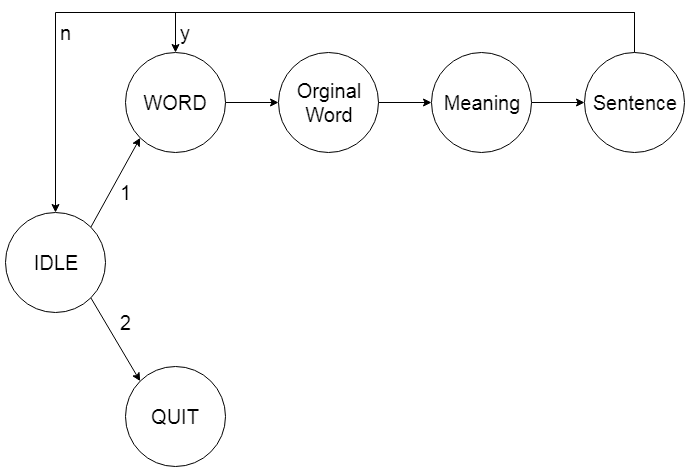

The diagram above was exported from draw.io. Its source (the exported page's mxGraphModel, read from the mxfile embedded in the PNG):
<mxGraphModel dx="1102" dy="616" grid="1" gridSize="10" guides="1" tooltips="1" connect="1" arrows="1" fold="1" page="1" pageScale="1" pageWidth="827" pageHeight="1169" math="0" shadow="0">
  <root>
    <mxCell id="0" />
    <mxCell id="1" parent="0" />
    <mxCell id="2" style="rounded=0;orthogonalLoop=1;jettySize=auto;html=1;exitX=1;exitY=1;exitDx=0;exitDy=0;entryX=0;entryY=0;entryDx=0;entryDy=0;" edge="1" source="8" target="9" parent="1">
      <mxGeometry relative="1" as="geometry" />
    </mxCell>
    <mxCell id="3" style="edgeStyle=none;rounded=0;orthogonalLoop=1;jettySize=auto;html=1;exitX=1;exitY=0;exitDx=0;exitDy=0;entryX=0;entryY=1;entryDx=0;entryDy=0;" edge="1" source="8" target="11" parent="1">
      <mxGeometry relative="1" as="geometry" />
    </mxCell>
    <mxCell id="4" value="1" style="text;html=1;resizable=0;points=[];align=center;verticalAlign=middle;labelBackgroundColor=#ffffff;fontSize=20;" vertex="1" connectable="0" parent="3">
      <mxGeometry x="-0.1777" y="-2" relative="1" as="geometry">
        <mxPoint x="12.5" y="1" as="offset" />
      </mxGeometry>
    </mxCell>
    <mxCell id="5" value="2" style="text;html=1;resizable=0;points=[];align=center;verticalAlign=middle;labelBackgroundColor=#ffffff;fontSize=20;" vertex="1" connectable="0" parent="3">
      <mxGeometry x="-0.1777" y="-2" relative="1" as="geometry">
        <mxPoint x="12.5" y="131" as="offset" />
      </mxGeometry>
    </mxCell>
    <mxCell id="6" value="y" style="text;html=1;resizable=0;points=[];align=center;verticalAlign=middle;labelBackgroundColor=#ffffff;fontSize=20;" vertex="1" connectable="0" parent="3">
      <mxGeometry x="-0.1777" y="-2" relative="1" as="geometry">
        <mxPoint x="72.5" y="-159" as="offset" />
      </mxGeometry>
    </mxCell>
    <mxCell id="7" value="n" style="text;html=1;resizable=0;points=[];align=center;verticalAlign=middle;labelBackgroundColor=#ffffff;fontSize=20;" vertex="1" connectable="0" parent="3">
      <mxGeometry x="-0.1777" y="-2" relative="1" as="geometry">
        <mxPoint x="-47.5" y="-159" as="offset" />
      </mxGeometry>
    </mxCell>
    <mxCell id="8" value="&lt;font style=&quot;font-size: 20px&quot;&gt;IDLE&lt;/font&gt;" style="ellipse;whiteSpace=wrap;html=1;aspect=fixed;" vertex="1" parent="1">
      <mxGeometry x="40" y="330" width="100" height="100" as="geometry" />
    </mxCell>
    <mxCell id="9" value="&lt;font style=&quot;font-size: 20px&quot;&gt;QUIT&lt;/font&gt;" style="ellipse;whiteSpace=wrap;html=1;aspect=fixed;" vertex="1" parent="1">
      <mxGeometry x="160" y="484" width="100" height="100" as="geometry" />
    </mxCell>
    <mxCell id="10" style="edgeStyle=orthogonalEdgeStyle;rounded=0;orthogonalLoop=1;jettySize=auto;html=1;exitX=1;exitY=0.5;exitDx=0;exitDy=0;entryX=0;entryY=0.5;entryDx=0;entryDy=0;" edge="1" source="11" target="13" parent="1">
      <mxGeometry relative="1" as="geometry" />
    </mxCell>
    <mxCell id="11" value="&lt;font style=&quot;font-size: 20px&quot;&gt;WORD&lt;/font&gt;" style="ellipse;whiteSpace=wrap;html=1;aspect=fixed;" vertex="1" parent="1">
      <mxGeometry x="160" y="170" width="100" height="100" as="geometry" />
    </mxCell>
    <mxCell id="12" style="edgeStyle=orthogonalEdgeStyle;rounded=0;orthogonalLoop=1;jettySize=auto;html=1;exitX=1;exitY=0.5;exitDx=0;exitDy=0;entryX=0;entryY=0.5;entryDx=0;entryDy=0;" edge="1" source="13" target="15" parent="1">
      <mxGeometry relative="1" as="geometry" />
    </mxCell>
    <mxCell id="13" value="&lt;font style=&quot;font-size: 20px&quot;&gt;Orginal&lt;br&gt;Word&lt;br&gt;&lt;/font&gt;" style="ellipse;whiteSpace=wrap;html=1;aspect=fixed;" vertex="1" parent="1">
      <mxGeometry x="313" y="170" width="100" height="100" as="geometry" />
    </mxCell>
    <mxCell id="14" style="edgeStyle=orthogonalEdgeStyle;rounded=0;orthogonalLoop=1;jettySize=auto;html=1;exitX=1;exitY=0.5;exitDx=0;exitDy=0;entryX=0;entryY=0.5;entryDx=0;entryDy=0;" edge="1" source="15" target="18" parent="1">
      <mxGeometry relative="1" as="geometry" />
    </mxCell>
    <mxCell id="15" value="&lt;font style=&quot;font-size: 20px&quot;&gt;Meaning&lt;br&gt;&lt;/font&gt;" style="ellipse;whiteSpace=wrap;html=1;aspect=fixed;" vertex="1" parent="1">
      <mxGeometry x="466" y="170" width="100" height="100" as="geometry" />
    </mxCell>
    <mxCell id="16" style="edgeStyle=orthogonalEdgeStyle;rounded=0;orthogonalLoop=1;jettySize=auto;html=1;exitX=0.5;exitY=0;exitDx=0;exitDy=0;entryX=0.5;entryY=0;entryDx=0;entryDy=0;" edge="1" source="18" target="11" parent="1">
      <mxGeometry relative="1" as="geometry">
        <Array as="points">
          <mxPoint x="669" y="130" />
          <mxPoint x="210" y="130" />
        </Array>
      </mxGeometry>
    </mxCell>
    <mxCell id="17" style="edgeStyle=orthogonalEdgeStyle;rounded=0;orthogonalLoop=1;jettySize=auto;html=1;exitX=0.5;exitY=0;exitDx=0;exitDy=0;" edge="1" source="18" target="8" parent="1">
      <mxGeometry relative="1" as="geometry">
        <Array as="points">
          <mxPoint x="669" y="130" />
          <mxPoint x="90" y="130" />
        </Array>
      </mxGeometry>
    </mxCell>
    <mxCell id="18" value="&lt;font style=&quot;font-size: 20px&quot;&gt;Sentence&lt;br&gt;&lt;/font&gt;" style="ellipse;whiteSpace=wrap;html=1;aspect=fixed;" vertex="1" parent="1">
      <mxGeometry x="619" y="170" width="100" height="100" as="geometry" />
    </mxCell>
  </root>
</mxGraphModel>